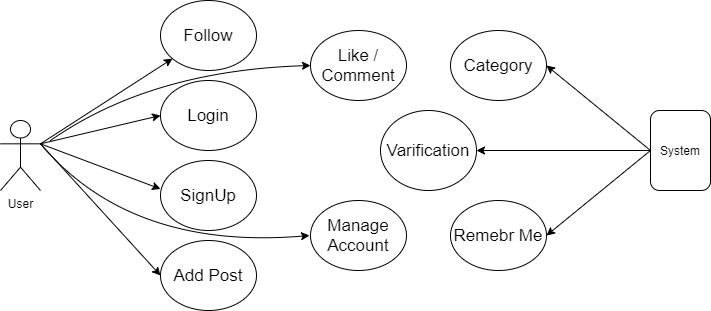

The diagram above was exported from draw.io. Its source (the exported page's mxGraphModel, read from the mxfile embedded in the PNG):
<mxGraphModel dx="1422" dy="657" grid="1" gridSize="10" guides="1" tooltips="1" connect="1" arrows="1" fold="1" page="1" pageScale="1" pageWidth="827" pageHeight="1169" math="0" shadow="0">
  <root>
    <mxCell id="0" />
    <mxCell id="1" parent="0" />
    <mxCell id="RzeTRyZf_jximaDfiEhP-1" value="User" style="shape=umlActor;verticalLabelPosition=bottom;verticalAlign=top;html=1;outlineConnect=0;" vertex="1" parent="1">
      <mxGeometry x="90" y="170" width="40" height="70" as="geometry" />
    </mxCell>
    <mxCell id="RzeTRyZf_jximaDfiEhP-4" value="&lt;font style=&quot;font-size: 17px&quot;&gt;Follow&lt;/font&gt;" style="ellipse;whiteSpace=wrap;html=1;" vertex="1" parent="1">
      <mxGeometry x="250" y="50" width="96" height="70" as="geometry" />
    </mxCell>
    <mxCell id="RzeTRyZf_jximaDfiEhP-6" value="&lt;font style=&quot;font-size: 17px&quot;&gt;Login&lt;/font&gt;" style="ellipse;whiteSpace=wrap;html=1;" vertex="1" parent="1">
      <mxGeometry x="250" y="130" width="96" height="70" as="geometry" />
    </mxCell>
    <mxCell id="RzeTRyZf_jximaDfiEhP-7" value="&lt;font style=&quot;font-size: 17px&quot;&gt;SignUp&lt;/font&gt;" style="ellipse;whiteSpace=wrap;html=1;" vertex="1" parent="1">
      <mxGeometry x="250" y="210" width="96" height="70" as="geometry" />
    </mxCell>
    <mxCell id="RzeTRyZf_jximaDfiEhP-8" value="&lt;font style=&quot;font-size: 17px&quot;&gt;Add Post&lt;/font&gt;" style="ellipse;whiteSpace=wrap;html=1;" vertex="1" parent="1">
      <mxGeometry x="250" y="290" width="96" height="70" as="geometry" />
    </mxCell>
    <mxCell id="RzeTRyZf_jximaDfiEhP-10" value="&lt;font style=&quot;font-size: 17px&quot;&gt;Manage Account&lt;/font&gt;" style="ellipse;whiteSpace=wrap;html=1;" vertex="1" parent="1">
      <mxGeometry x="400" y="250" width="96" height="70" as="geometry" />
    </mxCell>
    <mxCell id="RzeTRyZf_jximaDfiEhP-11" value="&lt;font style=&quot;font-size: 17px&quot;&gt;Like / Comment&lt;/font&gt;" style="ellipse;whiteSpace=wrap;html=1;" vertex="1" parent="1">
      <mxGeometry x="400" y="80" width="96" height="70" as="geometry" />
    </mxCell>
    <mxCell id="RzeTRyZf_jximaDfiEhP-12" value="" style="endArrow=classic;html=1;exitX=1;exitY=0.3333333333333333;exitDx=0;exitDy=0;exitPerimeter=0;" edge="1" parent="1" source="RzeTRyZf_jximaDfiEhP-1" target="RzeTRyZf_jximaDfiEhP-4">
      <mxGeometry width="50" height="50" relative="1" as="geometry">
        <mxPoint x="390" y="340" as="sourcePoint" />
        <mxPoint x="440" y="290" as="targetPoint" />
      </mxGeometry>
    </mxCell>
    <mxCell id="RzeTRyZf_jximaDfiEhP-13" value="" style="endArrow=classic;html=1;exitX=1;exitY=0.3333333333333333;exitDx=0;exitDy=0;exitPerimeter=0;entryX=0;entryY=0.5;entryDx=0;entryDy=0;" edge="1" parent="1" source="RzeTRyZf_jximaDfiEhP-1" target="RzeTRyZf_jximaDfiEhP-6">
      <mxGeometry width="50" height="50" relative="1" as="geometry">
        <mxPoint x="140" y="203.33333333333337" as="sourcePoint" />
        <mxPoint x="220" y="200" as="targetPoint" />
      </mxGeometry>
    </mxCell>
    <mxCell id="RzeTRyZf_jximaDfiEhP-14" value="" style="endArrow=classic;html=1;entryX=0;entryY=0.407;entryDx=0;entryDy=0;entryPerimeter=0;exitX=1;exitY=0.3333333333333333;exitDx=0;exitDy=0;exitPerimeter=0;" edge="1" parent="1" source="RzeTRyZf_jximaDfiEhP-1" target="RzeTRyZf_jximaDfiEhP-7">
      <mxGeometry width="50" height="50" relative="1" as="geometry">
        <mxPoint x="140" y="200" as="sourcePoint" />
        <mxPoint x="260" y="175" as="targetPoint" />
      </mxGeometry>
    </mxCell>
    <mxCell id="RzeTRyZf_jximaDfiEhP-15" value="" style="endArrow=classic;html=1;entryX=0;entryY=0.5;entryDx=0;entryDy=0;exitX=1;exitY=0.3333333333333333;exitDx=0;exitDy=0;exitPerimeter=0;" edge="1" parent="1" source="RzeTRyZf_jximaDfiEhP-1" target="RzeTRyZf_jximaDfiEhP-8">
      <mxGeometry width="50" height="50" relative="1" as="geometry">
        <mxPoint x="150" y="213.33333333333337" as="sourcePoint" />
        <mxPoint x="260" y="248.49" as="targetPoint" />
      </mxGeometry>
    </mxCell>
    <mxCell id="RzeTRyZf_jximaDfiEhP-16" value="" style="curved=1;endArrow=classic;html=1;exitX=1;exitY=0.3333333333333333;exitDx=0;exitDy=0;exitPerimeter=0;" edge="1" parent="1" source="RzeTRyZf_jximaDfiEhP-1">
      <mxGeometry width="50" height="50" relative="1" as="geometry">
        <mxPoint x="150" y="285" as="sourcePoint" />
        <mxPoint x="399" y="285" as="targetPoint" />
        <Array as="points">
          <mxPoint x="220" y="300" />
        </Array>
      </mxGeometry>
    </mxCell>
    <mxCell id="RzeTRyZf_jximaDfiEhP-17" value="" style="curved=1;endArrow=classic;html=1;entryX=0;entryY=0.5;entryDx=0;entryDy=0;" edge="1" parent="1" target="RzeTRyZf_jximaDfiEhP-11">
      <mxGeometry width="50" height="50" relative="1" as="geometry">
        <mxPoint x="140" y="190" as="sourcePoint" />
        <mxPoint x="409" y="295" as="targetPoint" />
        <Array as="points">
          <mxPoint x="240" y="120" />
        </Array>
      </mxGeometry>
    </mxCell>
    <mxCell id="RzeTRyZf_jximaDfiEhP-18" value="&lt;font style=&quot;font-size: 17px&quot;&gt;Varification&lt;/font&gt;" style="ellipse;whiteSpace=wrap;html=1;" vertex="1" parent="1">
      <mxGeometry x="470" y="160" width="96" height="80" as="geometry" />
    </mxCell>
    <mxCell id="RzeTRyZf_jximaDfiEhP-19" value="&lt;span style=&quot;font-size: 17px&quot;&gt;Category&lt;/span&gt;" style="ellipse;whiteSpace=wrap;html=1;" vertex="1" parent="1">
      <mxGeometry x="540" y="80" width="96" height="70" as="geometry" />
    </mxCell>
    <mxCell id="RzeTRyZf_jximaDfiEhP-20" value="&lt;font style=&quot;font-size: 17px&quot;&gt;Remebr Me&lt;/font&gt;" style="ellipse;whiteSpace=wrap;html=1;" vertex="1" parent="1">
      <mxGeometry x="540" y="250" width="96" height="70" as="geometry" />
    </mxCell>
    <mxCell id="RzeTRyZf_jximaDfiEhP-21" value="System" style="rounded=1;whiteSpace=wrap;html=1;" vertex="1" parent="1">
      <mxGeometry x="740" y="160" width="60" height="80" as="geometry" />
    </mxCell>
    <mxCell id="RzeTRyZf_jximaDfiEhP-23" value="" style="endArrow=classic;html=1;exitX=0;exitY=0.5;exitDx=0;exitDy=0;entryX=1;entryY=0.5;entryDx=0;entryDy=0;" edge="1" parent="1" source="RzeTRyZf_jximaDfiEhP-21" target="RzeTRyZf_jximaDfiEhP-20">
      <mxGeometry width="50" height="50" relative="1" as="geometry">
        <mxPoint x="650" y="240" as="sourcePoint" />
        <mxPoint x="700" y="190" as="targetPoint" />
      </mxGeometry>
    </mxCell>
    <mxCell id="RzeTRyZf_jximaDfiEhP-24" value="" style="endArrow=classic;html=1;entryX=1;entryY=0.5;entryDx=0;entryDy=0;" edge="1" parent="1" target="RzeTRyZf_jximaDfiEhP-18">
      <mxGeometry width="50" height="50" relative="1" as="geometry">
        <mxPoint x="740" y="200" as="sourcePoint" />
        <mxPoint x="646" y="295" as="targetPoint" />
      </mxGeometry>
    </mxCell>
    <mxCell id="RzeTRyZf_jximaDfiEhP-25" value="" style="endArrow=classic;html=1;exitX=0;exitY=0.5;exitDx=0;exitDy=0;entryX=1;entryY=0.5;entryDx=0;entryDy=0;" edge="1" parent="1" source="RzeTRyZf_jximaDfiEhP-21" target="RzeTRyZf_jximaDfiEhP-19">
      <mxGeometry width="50" height="50" relative="1" as="geometry">
        <mxPoint x="750" y="210" as="sourcePoint" />
        <mxPoint x="646" y="295" as="targetPoint" />
      </mxGeometry>
    </mxCell>
  </root>
</mxGraphModel>